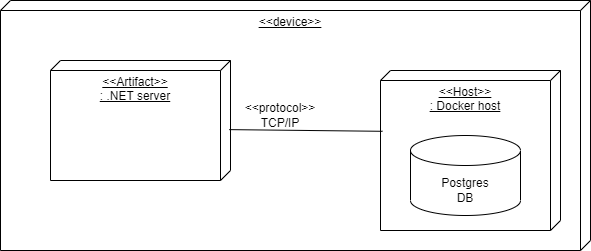

The diagram above was exported from draw.io. Its source (the exported page's mxGraphModel, read from the mxfile embedded in the PNG):
<mxGraphModel dx="815" dy="429" grid="1" gridSize="10" guides="1" tooltips="1" connect="1" arrows="1" fold="1" page="1" pageScale="1" pageWidth="850" pageHeight="1100" math="0" shadow="0">
  <root>
    <mxCell id="0" />
    <mxCell id="1" parent="0" />
    <mxCell id="gNfq-OJo1oZgpsBC2KLM-1" value="&amp;lt;&amp;lt;device&amp;gt;&amp;gt;" style="verticalAlign=top;align=center;spacingTop=8;spacingLeft=2;spacingRight=12;shape=cube;size=10;direction=south;fontStyle=4;html=1;whiteSpace=wrap;" vertex="1" parent="1">
      <mxGeometry x="200" y="130" width="590" height="250" as="geometry" />
    </mxCell>
    <mxCell id="gNfq-OJo1oZgpsBC2KLM-2" value="&amp;lt;&amp;lt;Host&amp;gt;&amp;gt;&lt;br&gt;: Docker host" style="verticalAlign=top;align=center;spacingTop=8;spacingLeft=2;spacingRight=12;shape=cube;size=10;direction=south;fontStyle=4;html=1;whiteSpace=wrap;" vertex="1" parent="1">
      <mxGeometry x="580" y="200" width="180" height="160" as="geometry" />
    </mxCell>
    <mxCell id="gNfq-OJo1oZgpsBC2KLM-4" value="" style="shape=cylinder3;whiteSpace=wrap;html=1;boundedLbl=1;backgroundOutline=1;size=15;" vertex="1" parent="1">
      <mxGeometry x="610" y="265" width="110" height="80" as="geometry" />
    </mxCell>
    <mxCell id="gNfq-OJo1oZgpsBC2KLM-6" value="Postgres DB" style="text;html=1;strokeColor=none;fillColor=none;align=center;verticalAlign=middle;whiteSpace=wrap;rounded=0;" vertex="1" parent="1">
      <mxGeometry x="635" y="305" width="60" height="30" as="geometry" />
    </mxCell>
    <mxCell id="gNfq-OJo1oZgpsBC2KLM-7" value="&amp;lt;&amp;lt;Artifact&amp;gt;&amp;gt;&lt;br&gt;: .NET server" style="verticalAlign=top;align=center;spacingTop=8;spacingLeft=2;spacingRight=12;shape=cube;size=10;direction=south;fontStyle=4;html=1;whiteSpace=wrap;" vertex="1" parent="1">
      <mxGeometry x="250" y="190" width="180" height="120" as="geometry" />
    </mxCell>
    <mxCell id="gNfq-OJo1oZgpsBC2KLM-8" value="" style="endArrow=none;html=1;rounded=0;entryX=0.38;entryY=0.989;entryDx=0;entryDy=0;entryPerimeter=0;exitX=0.576;exitY=0.007;exitDx=0;exitDy=0;exitPerimeter=0;" edge="1" parent="1" source="gNfq-OJo1oZgpsBC2KLM-7" target="gNfq-OJo1oZgpsBC2KLM-2">
      <mxGeometry width="50" height="50" relative="1" as="geometry">
        <mxPoint x="370" y="450" as="sourcePoint" />
        <mxPoint x="420" y="400" as="targetPoint" />
      </mxGeometry>
    </mxCell>
    <mxCell id="gNfq-OJo1oZgpsBC2KLM-9" value="&amp;lt;&amp;lt;protocol&amp;gt;&amp;gt;&lt;br&gt;TCP/IP" style="text;html=1;strokeColor=none;fillColor=none;align=center;verticalAlign=middle;whiteSpace=wrap;rounded=0;" vertex="1" parent="1">
      <mxGeometry x="450" y="230" width="60" height="30" as="geometry" />
    </mxCell>
  </root>
</mxGraphModel>